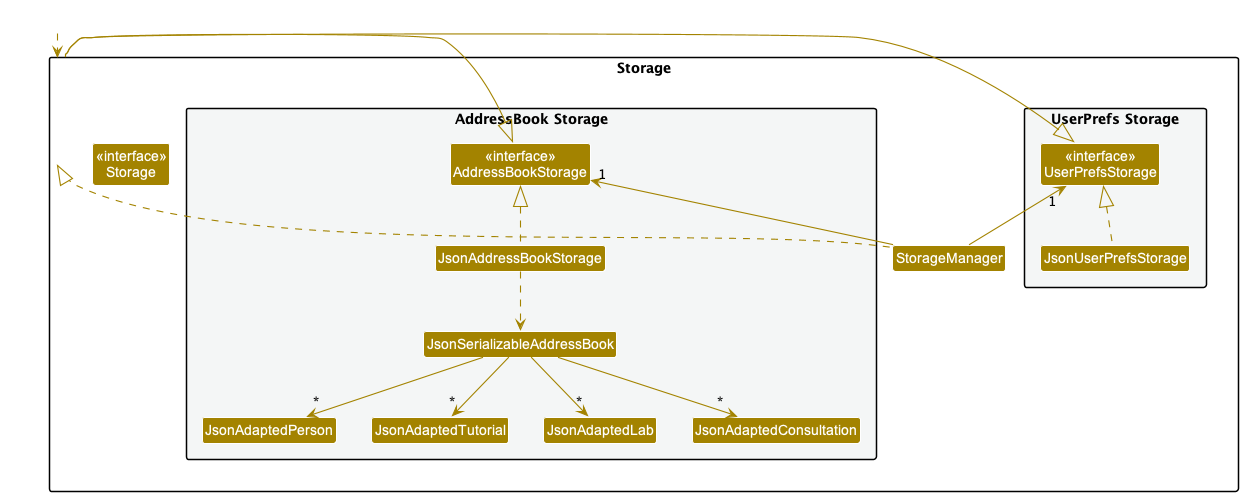

The diagram above was rendered by PlantUML. Its source (embedded in the PNG):
@startuml
!include style.puml
skinparam arrowThickness 1.1
skinparam arrowColor STORAGE_COLOR
skinparam classBackgroundColor STORAGE_COLOR

package Storage{

package "UserPrefs Storage" #F4F6F6{
Class "<<interface>>\nUserPrefsStorage" as UserPrefsStorage
Class JsonUserPrefsStorage
}

Class "<<interface>>\nStorage" as Storage
Class StorageManager

package "AddressBook Storage" #F4F6F6{
Class "<<interface>>\nAddressBookStorage" as AddressBookStorage
Class JsonAddressBookStorage
Class JsonSerializableAddressBook
Class JsonAdaptedPerson
Class JsonAdaptedTutorial
Class JsonAdaptedLab
Class JsonAdaptedConsultation
}

}

Class HiddenOutside #FFFFFF
HiddenOutside ..> Storage

StorageManager .up.|> Storage
StorageManager -up-> "1" UserPrefsStorage
StorageManager -up-> "1" AddressBookStorage

Storage -left-|> UserPrefsStorage
Storage -right-|> AddressBookStorage

JsonUserPrefsStorage .up.|> UserPrefsStorage
JsonAddressBookStorage .up.|> AddressBookStorage
JsonAddressBookStorage ..> JsonSerializableAddressBook
JsonSerializableAddressBook --> "*" JsonAdaptedPerson
JsonSerializableAddressBook --> "*" JsonAdaptedTutorial
JsonSerializableAddressBook --> "*" JsonAdaptedLab
JsonSerializableAddressBook --> "*" JsonAdaptedConsultation

@enduml